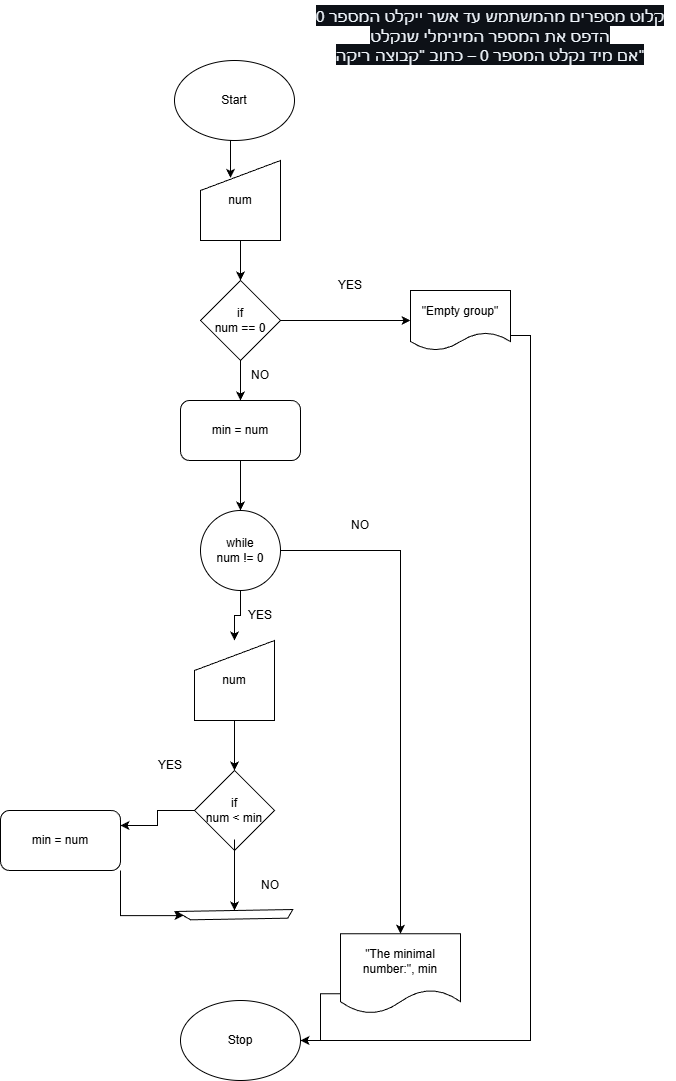

The diagram above was exported from draw.io. Its source (the exported page's mxGraphModel, read from the mxfile embedded in the PNG):
<mxGraphModel dx="1042" dy="562" grid="1" gridSize="10" guides="1" tooltips="1" connect="1" arrows="1" fold="1" page="1" pageScale="1" pageWidth="827" pageHeight="1169" math="0" shadow="0">
  <root>
    <mxCell id="0" />
    <mxCell id="1" parent="0" />
    <mxCell id="f5uHZcvQQzxoga11Xi8y-1" parent="1" style="text;html=1;whiteSpace=wrap;strokeColor=none;fillColor=none;align=center;verticalAlign=middle;rounded=0;autosize=1;resizable=0;" value="&lt;span style=&quot;color: rgb(240, 246, 252); font-family: -apple-system, BlinkMacSystemFont, &amp;quot;Segoe UI&amp;quot;, &amp;quot;Noto Sans&amp;quot;, Helvetica, Arial, sans-serif, &amp;quot;Apple Color Emoji&amp;quot;, &amp;quot;Segoe UI Emoji&amp;quot;; font-size: 16px; text-align: start; background-color: rgb(13, 17, 23);&quot;&gt;קלוט מספרים מהמשתמש עד אשר ייקלט המספר 0&lt;/span&gt;&lt;br style=&quot;box-sizing: border-box; color: rgb(240, 246, 252); font-family: -apple-system, BlinkMacSystemFont, &amp;quot;Segoe UI&amp;quot;, &amp;quot;Noto Sans&amp;quot;, Helvetica, Arial, sans-serif, &amp;quot;Apple Color Emoji&amp;quot;, &amp;quot;Segoe UI Emoji&amp;quot;; font-size: 16px; text-align: start; background-color: rgb(13, 17, 23);&quot;&gt;&lt;span style=&quot;color: rgb(240, 246, 252); font-family: -apple-system, BlinkMacSystemFont, &amp;quot;Segoe UI&amp;quot;, &amp;quot;Noto Sans&amp;quot;, Helvetica, Arial, sans-serif, &amp;quot;Apple Color Emoji&amp;quot;, &amp;quot;Segoe UI Emoji&amp;quot;; font-size: 16px; text-align: start; background-color: rgb(13, 17, 23);&quot;&gt;הדפס את המספר המינימלי שנקלט&lt;/span&gt;&lt;br style=&quot;box-sizing: border-box; color: rgb(240, 246, 252); font-family: -apple-system, BlinkMacSystemFont, &amp;quot;Segoe UI&amp;quot;, &amp;quot;Noto Sans&amp;quot;, Helvetica, Arial, sans-serif, &amp;quot;Apple Color Emoji&amp;quot;, &amp;quot;Segoe UI Emoji&amp;quot;; font-size: 16px; text-align: start; background-color: rgb(13, 17, 23);&quot;&gt;&lt;span style=&quot;color: rgb(240, 246, 252); font-family: -apple-system, BlinkMacSystemFont, &amp;quot;Segoe UI&amp;quot;, &amp;quot;Noto Sans&amp;quot;, Helvetica, Arial, sans-serif, &amp;quot;Apple Color Emoji&amp;quot;, &amp;quot;Segoe UI Emoji&amp;quot;; font-size: 16px; text-align: start; background-color: rgb(13, 17, 23);&quot;&gt;אם מיד נקלט המספר 0 – כתוב &quot;קבוצה ריקה&quot;&lt;/span&gt;" vertex="1">
      <mxGeometry height="70" width="370" x="425" y="50" as="geometry" />
    </mxCell>
    <mxCell id="f5uHZcvQQzxoga11Xi8y-2" parent="1" style="ellipse;whiteSpace=wrap;html=1;" value="Start" vertex="1">
      <mxGeometry height="80" width="120" x="294" y="110" as="geometry" />
    </mxCell>
    <mxCell id="f5uHZcvQQzxoga11Xi8y-17" edge="1" parent="1" source="f5uHZcvQQzxoga11Xi8y-3" style="edgeStyle=orthogonalEdgeStyle;rounded=0;orthogonalLoop=1;jettySize=auto;html=1;" target="f5uHZcvQQzxoga11Xi8y-4" value="">
      <mxGeometry relative="1" as="geometry" />
    </mxCell>
    <mxCell id="f5uHZcvQQzxoga11Xi8y-3" parent="1" style="shape=manualInput;whiteSpace=wrap;html=1;" value="num" vertex="1">
      <mxGeometry height="80" width="80" x="320" y="210" as="geometry" />
    </mxCell>
    <mxCell id="f5uHZcvQQzxoga11Xi8y-13" edge="1" parent="1" source="f5uHZcvQQzxoga11Xi8y-4" style="edgeStyle=orthogonalEdgeStyle;rounded=0;orthogonalLoop=1;jettySize=auto;html=1;entryX=0;entryY=0.5;entryDx=0;entryDy=0;" target="f5uHZcvQQzxoga11Xi8y-8">
      <mxGeometry relative="1" as="geometry" />
    </mxCell>
    <mxCell id="f5uHZcvQQzxoga11Xi8y-18" edge="1" parent="1" source="f5uHZcvQQzxoga11Xi8y-4" style="edgeStyle=orthogonalEdgeStyle;rounded=0;orthogonalLoop=1;jettySize=auto;html=1;" target="f5uHZcvQQzxoga11Xi8y-6" value="">
      <mxGeometry relative="1" as="geometry" />
    </mxCell>
    <mxCell id="f5uHZcvQQzxoga11Xi8y-4" parent="1" style="rhombus;whiteSpace=wrap;html=1;" value="if&lt;div&gt;num == 0&lt;/div&gt;" vertex="1">
      <mxGeometry height="80" width="80" x="320" y="330" as="geometry" />
    </mxCell>
    <mxCell id="f5uHZcvQQzxoga11Xi8y-20" edge="1" parent="1" source="f5uHZcvQQzxoga11Xi8y-5" style="edgeStyle=orthogonalEdgeStyle;rounded=0;orthogonalLoop=1;jettySize=auto;html=1;" target="f5uHZcvQQzxoga11Xi8y-7" value="">
      <mxGeometry relative="1" as="geometry" />
    </mxCell>
    <mxCell id="f5uHZcvQQzxoga11Xi8y-22" edge="1" parent="1" source="f5uHZcvQQzxoga11Xi8y-5" style="edgeStyle=orthogonalEdgeStyle;rounded=0;orthogonalLoop=1;jettySize=auto;html=1;exitX=1;exitY=0.5;exitDx=0;exitDy=0;" target="f5uHZcvQQzxoga11Xi8y-23">
      <mxGeometry relative="1" as="geometry">
        <mxPoint x="520" y="1023.2000732421875" as="targetPoint" />
      </mxGeometry>
    </mxCell>
    <mxCell id="f5uHZcvQQzxoga11Xi8y-5" parent="1" style="ellipse;whiteSpace=wrap;html=1;aspect=fixed;" value="while&lt;div&gt;num != 0&lt;/div&gt;" vertex="1">
      <mxGeometry height="80" width="80" x="320" y="560" as="geometry" />
    </mxCell>
    <mxCell id="f5uHZcvQQzxoga11Xi8y-19" edge="1" parent="1" source="f5uHZcvQQzxoga11Xi8y-6" style="edgeStyle=orthogonalEdgeStyle;rounded=0;orthogonalLoop=1;jettySize=auto;html=1;" target="f5uHZcvQQzxoga11Xi8y-5" value="">
      <mxGeometry relative="1" as="geometry" />
    </mxCell>
    <mxCell id="f5uHZcvQQzxoga11Xi8y-6" parent="1" style="rounded=1;whiteSpace=wrap;html=1;" value="min = num" vertex="1">
      <mxGeometry height="60" width="120" x="300" y="450" as="geometry" />
    </mxCell>
    <mxCell id="f5uHZcvQQzxoga11Xi8y-28" edge="1" parent="1" source="f5uHZcvQQzxoga11Xi8y-7" style="edgeStyle=orthogonalEdgeStyle;rounded=0;orthogonalLoop=1;jettySize=auto;html=1;" target="f5uHZcvQQzxoga11Xi8y-9" value="">
      <mxGeometry relative="1" as="geometry" />
    </mxCell>
    <mxCell id="f5uHZcvQQzxoga11Xi8y-7" parent="1" style="shape=manualInput;whiteSpace=wrap;html=1;" value="num" vertex="1">
      <mxGeometry height="80" width="80" x="314" y="690" as="geometry" />
    </mxCell>
    <mxCell id="f5uHZcvQQzxoga11Xi8y-26" edge="1" parent="1" source="f5uHZcvQQzxoga11Xi8y-8" style="edgeStyle=orthogonalEdgeStyle;rounded=0;orthogonalLoop=1;jettySize=auto;html=1;exitX=1;exitY=0.75;exitDx=0;exitDy=0;" target="f5uHZcvQQzxoga11Xi8y-11">
      <mxGeometry relative="1" as="geometry">
        <Array as="points">
          <mxPoint x="650" y="385" />
          <mxPoint x="650" y="1090" />
        </Array>
      </mxGeometry>
    </mxCell>
    <mxCell id="f5uHZcvQQzxoga11Xi8y-8" parent="1" style="shape=document;whiteSpace=wrap;html=1;boundedLbl=1;" value="&quot;Empty group&quot;" vertex="1">
      <mxGeometry height="60" width="100" x="530" y="340" as="geometry" />
    </mxCell>
    <mxCell id="f5uHZcvQQzxoga11Xi8y-32" edge="1" parent="1" source="f5uHZcvQQzxoga11Xi8y-9" style="edgeStyle=orthogonalEdgeStyle;rounded=0;orthogonalLoop=1;jettySize=auto;html=1;exitX=0;exitY=0.5;exitDx=0;exitDy=0;entryX=1;entryY=0.25;entryDx=0;entryDy=0;" target="f5uHZcvQQzxoga11Xi8y-10">
      <mxGeometry relative="1" as="geometry" />
    </mxCell>
    <mxCell id="f5uHZcvQQzxoga11Xi8y-9" parent="1" style="rhombus;whiteSpace=wrap;html=1;" value="if&lt;div&gt;num &amp;lt; min&lt;/div&gt;" vertex="1">
      <mxGeometry height="80" width="80" x="314" y="820" as="geometry" />
    </mxCell>
    <mxCell id="f5uHZcvQQzxoga11Xi8y-10" parent="1" style="rounded=1;whiteSpace=wrap;html=1;" value="min = num" vertex="1">
      <mxGeometry height="60" width="120" x="120" y="860" as="geometry" />
    </mxCell>
    <mxCell id="f5uHZcvQQzxoga11Xi8y-11" parent="1" style="ellipse;whiteSpace=wrap;html=1;" value="Stop" vertex="1">
      <mxGeometry height="80" width="120" x="300" y="1050" as="geometry" />
    </mxCell>
    <mxCell id="f5uHZcvQQzxoga11Xi8y-12" parent="1" style="verticalLabelPosition=bottom;verticalAlign=top;html=1;shape=mxgraph.basic.diag_stripe;dx=10;rotation=30;" value="" vertex="1">
      <mxGeometry height="60" width="100" x="304" y="930" as="geometry" />
    </mxCell>
    <mxCell id="f5uHZcvQQzxoga11Xi8y-14" parent="1" style="text;html=1;whiteSpace=wrap;strokeColor=none;fillColor=none;align=center;verticalAlign=middle;rounded=0;autosize=1;resizable=0;" value="YES" vertex="1">
      <mxGeometry height="30" width="50" x="445" y="320" as="geometry" />
    </mxCell>
    <mxCell id="f5uHZcvQQzxoga11Xi8y-16" edge="1" parent="1" source="f5uHZcvQQzxoga11Xi8y-2" style="edgeStyle=orthogonalEdgeStyle;rounded=0;orthogonalLoop=1;jettySize=auto;html=1;exitX=0.5;exitY=1;exitDx=0;exitDy=0;entryX=0.375;entryY=0.217;entryDx=0;entryDy=0;entryPerimeter=0;" target="f5uHZcvQQzxoga11Xi8y-3">
      <mxGeometry relative="1" as="geometry" />
    </mxCell>
    <mxCell id="f5uHZcvQQzxoga11Xi8y-21" parent="1" style="text;html=1;whiteSpace=wrap;strokeColor=none;fillColor=none;align=center;verticalAlign=middle;rounded=0;autosize=1;resizable=0;" value="YES" vertex="1">
      <mxGeometry height="30" width="50" x="355" y="650" as="geometry" />
    </mxCell>
    <mxCell id="f5uHZcvQQzxoga11Xi8y-24" edge="1" parent="1" source="f5uHZcvQQzxoga11Xi8y-23" style="edgeStyle=orthogonalEdgeStyle;rounded=0;orthogonalLoop=1;jettySize=auto;html=1;exitX=0;exitY=0.75;exitDx=0;exitDy=0;" target="f5uHZcvQQzxoga11Xi8y-11">
      <mxGeometry relative="1" as="geometry" />
    </mxCell>
    <mxCell id="f5uHZcvQQzxoga11Xi8y-23" parent="1" style="shape=document;whiteSpace=wrap;html=1;boundedLbl=1;" value="&quot;The minimal number:&quot;, min" vertex="1">
      <mxGeometry height="80" width="120" x="460" y="983.2000732421875" as="geometry" />
    </mxCell>
    <mxCell id="f5uHZcvQQzxoga11Xi8y-25" parent="1" style="text;html=1;whiteSpace=wrap;strokeColor=none;fillColor=none;align=center;verticalAlign=middle;rounded=0;autosize=1;resizable=0;" value="NO" vertex="1">
      <mxGeometry height="30" width="40" x="460" y="560" as="geometry" />
    </mxCell>
    <mxCell id="f5uHZcvQQzxoga11Xi8y-27" parent="1" style="text;html=1;whiteSpace=wrap;strokeColor=none;fillColor=none;align=center;verticalAlign=middle;rounded=0;autosize=1;resizable=0;" value="NO" vertex="1">
      <mxGeometry height="30" width="40" x="360" y="410" as="geometry" />
    </mxCell>
    <mxCell id="f5uHZcvQQzxoga11Xi8y-30" edge="1" parent="1" source="f5uHZcvQQzxoga11Xi8y-9" style="edgeStyle=orthogonalEdgeStyle;rounded=0;orthogonalLoop=1;jettySize=auto;html=1;exitX=0.5;exitY=1;exitDx=0;exitDy=0;entryX=0.5;entryY=0.5;entryDx=0;entryDy=0;entryPerimeter=0;" target="f5uHZcvQQzxoga11Xi8y-12">
      <mxGeometry relative="1" as="geometry" />
    </mxCell>
    <mxCell id="f5uHZcvQQzxoga11Xi8y-31" parent="1" style="text;html=1;whiteSpace=wrap;strokeColor=none;fillColor=none;align=center;verticalAlign=middle;rounded=0;autosize=1;resizable=0;" value="NO" vertex="1">
      <mxGeometry height="30" width="40" x="370" y="920" as="geometry" />
    </mxCell>
    <mxCell id="f5uHZcvQQzxoga11Xi8y-33" parent="1" style="text;html=1;whiteSpace=wrap;strokeColor=none;fillColor=none;align=center;verticalAlign=middle;rounded=0;autosize=1;resizable=0;" value="YES" vertex="1">
      <mxGeometry height="30" width="50" x="265" y="800" as="geometry" />
    </mxCell>
    <mxCell id="f5uHZcvQQzxoga11Xi8y-34" edge="1" parent="1" source="f5uHZcvQQzxoga11Xi8y-10" style="edgeStyle=orthogonalEdgeStyle;rounded=0;orthogonalLoop=1;jettySize=auto;html=1;exitX=1;exitY=1;exitDx=0;exitDy=0;entryX=0;entryY=0;entryDx=8.333333333333334;entryDy=60;entryPerimeter=0;" target="f5uHZcvQQzxoga11Xi8y-12">
      <mxGeometry relative="1" as="geometry" />
    </mxCell>
  </root>
</mxGraphModel>